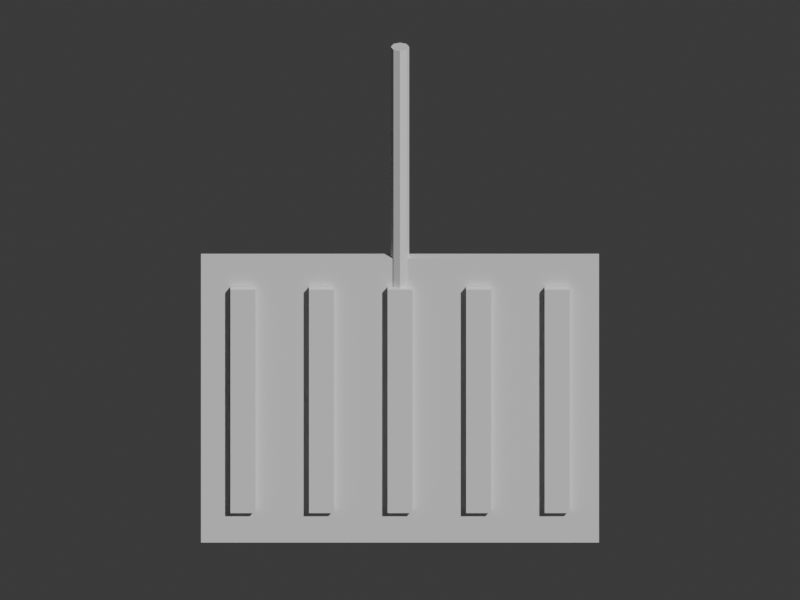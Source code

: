 # Source: wear_tenugui.blend  (saved by Blender 5.2.45; exported with 4.5.12 LTS)
import bpy
from mathutils import Matrix  # noqa: F401  (used for matrix-valued properties, if any)

bpy.ops.wm.read_factory_settings(use_empty=True)
scene = bpy.context.scene
scene.name = 'Scene'

# ---- collections
col_collection = bpy.data.collections.new('Collection'); scene.collection.children.link(col_collection)

# ---- materials (node trees are filled in below, after node groups)
mat_paper = bpy.data.materials.new('paper')
mat_paper.diffuse_color = (0.92, 0.84, 0.65, 1.0)
mat_indigo = bpy.data.materials.new('indigo')
mat_indigo.diffuse_color = (0.13, 0.22, 0.38, 1.0)
mat_wood = bpy.data.materials.new('wood')
mat_wood.diffuse_color = (0.49, 0.27, 0.13, 1.0)

# ---- material node trees
mat_paper.use_nodes = True; mat_paper.node_tree.nodes.clear()
_N = mat_paper.node_tree.nodes; _L = mat_paper.node_tree.links
n0 = _N.new('ShaderNodeBsdfPrincipled'); n0.name = 'Principled BSDF'; n0.location = (-200, 100)
n0.inputs[10].default_value = 0.005
n1 = _N.new('ShaderNodeOutputMaterial'); n1.name = 'Material Output'; n1.location = (200, 100)
_L.new(n0.outputs[0], n1.inputs[0])
n1.is_active_output = True
mat_indigo.use_nodes = True; mat_indigo.node_tree.nodes.clear()
_N = mat_indigo.node_tree.nodes; _L = mat_indigo.node_tree.links
n0 = _N.new('ShaderNodeBsdfPrincipled'); n0.name = 'Principled BSDF'; n0.location = (-200, 100)
n0.inputs[10].default_value = 0.005
n1 = _N.new('ShaderNodeOutputMaterial'); n1.name = 'Material Output'; n1.location = (200, 100)
_L.new(n0.outputs[0], n1.inputs[0])
n1.is_active_output = True
mat_wood.use_nodes = True; mat_wood.node_tree.nodes.clear()
_N = mat_wood.node_tree.nodes; _L = mat_wood.node_tree.links
n0 = _N.new('ShaderNodeBsdfPrincipled'); n0.name = 'Principled BSDF'; n0.location = (-200, 100)
n0.inputs[10].default_value = 0.005
n1 = _N.new('ShaderNodeOutputMaterial'); n1.name = 'Material Output'; n1.location = (200, 100)
_L.new(n0.outputs[0], n1.inputs[0])
n1.is_active_output = True

# ---- world
world_world = bpy.data.worlds.new('World'); scene.world = world_world
world_world.use_nodes = True; world_world.node_tree.nodes.clear()
_N = world_world.node_tree.nodes; _L = world_world.node_tree.links
n0 = _N.new('ShaderNodeOutputWorld'); n0.name = 'World Output'; n0.location = (200, 100)
n1 = _N.new('ShaderNodeBackground'); n1.name = 'Background'; n1.location = (-200, 100)
n1.inputs[0].default_value = (0.05088, 0.05088, 0.05088, 1.0)
_L.new(n1.outputs[0], n0.inputs[0])
n0.is_active_output = True
world_world.color = (0.05088, 0.05088, 0.05088)
world_world.sun_shadow_jitter_overblur = 0.0

# ---- cameras
cam_camera = bpy.data.cameras.new('Camera')
cam_camera.type = 'ORTHO'
cam_camera.ortho_scale = 2.45

# ---- meshes
me_cube = bpy.data.meshes.new('Cube')
me_cube.from_pydata([(-0.76, -0.02, -0.61), (-0.76, -0.02, 0.61), (-0.76, 0.02, -0.61), (-0.76, 0.02, 0.61), (0.76, -0.02, -0.61), (0.76, -0.02, 0.61), (0.76, 0.02, -0.61), (0.76, 0.02, 0.61)], [], [(0, 1, 3, 2), (2, 3, 7, 6), (6, 7, 5, 4), (4, 5, 1, 0), (2, 6, 4, 0), (7, 3, 1, 5)])
_uv = me_cube.uv_layers.new(name='UVMap')
_uv.uv.foreach_set('vector', [0.375, 0.0, 0.625, 0.0, 0.625, 0.25, 0.375, 0.25, 0.375, 0.25, 0.625, 0.25, 0.625, 0.5, 0.375, 0.5, 0.375, 0.5, 0.625, 0.5, 0.625, 0.75, 0.375, 0.75, 0.375, 0.75, 0.625, 0.75, 0.625, 1.0, 0.375, 1.0, 0.125, 0.5, 0.375, 0.5, 0.375, 0.75, 0.125, 0.75, 0.625, 0.5, 0.875, 0.5, 0.875, 0.75, 0.625, 0.75])
me_cube.materials.append(mat_paper)
me_cube.update()
me_cube_001 = bpy.data.meshes.new('Cube.001')
me_cube_001.from_pydata([(-0.0475, -0.0115, -0.48), (-0.0475, -0.0115, 0.48), (-0.0475, 0.0115, -0.48), (-0.0475, 0.0115, 0.48), (0.0475, -0.0115, -0.48), (0.0475, -0.0115, 0.48), (0.0475, 0.0115, -0.48), (0.0475, 0.0115, 0.48)], [], [(0, 1, 3, 2), (2, 3, 7, 6), (6, 7, 5, 4), (4, 5, 1, 0), (2, 6, 4, 0), (7, 3, 1, 5)])
_uv = me_cube_001.uv_layers.new(name='UVMap')
_uv.uv.foreach_set('vector', [0.375, 0.0, 0.625, 0.0, 0.625, 0.25, 0.375, 0.25, 0.375, 0.25, 0.625, 0.25, 0.625, 0.5, 0.375, 0.5, 0.375, 0.5, 0.625, 0.5, 0.625, 0.75, 0.375, 0.75, 0.375, 0.75, 0.625, 0.75, 0.625, 1.0, 0.375, 1.0, 0.125, 0.5, 0.375, 0.5, 0.375, 0.75, 0.125, 0.75, 0.625, 0.5, 0.875, 0.5, 0.875, 0.75, 0.625, 0.75])
me_cube_001.materials.append(mat_indigo)
me_cube_001.update()
me_cube_002 = bpy.data.meshes.new('Cube.002')
me_cube_002.from_pydata([(-0.0475, -0.0115, -0.48), (-0.0475, -0.0115, 0.48), (-0.0475, 0.0115, -0.48), (-0.0475, 0.0115, 0.48), (0.0475, -0.0115, -0.48), (0.0475, -0.0115, 0.48), (0.0475, 0.0115, -0.48), (0.0475, 0.0115, 0.48)], [], [(0, 1, 3, 2), (2, 3, 7, 6), (6, 7, 5, 4), (4, 5, 1, 0), (2, 6, 4, 0), (7, 3, 1, 5)])
_uv = me_cube_002.uv_layers.new(name='UVMap')
_uv.uv.foreach_set('vector', [0.375, 0.0, 0.625, 0.0, 0.625, 0.25, 0.375, 0.25, 0.375, 0.25, 0.625, 0.25, 0.625, 0.5, 0.375, 0.5, 0.375, 0.5, 0.625, 0.5, 0.625, 0.75, 0.375, 0.75, 0.375, 0.75, 0.625, 0.75, 0.625, 1.0, 0.375, 1.0, 0.125, 0.5, 0.375, 0.5, 0.375, 0.75, 0.125, 0.75, 0.625, 0.5, 0.875, 0.5, 0.875, 0.75, 0.625, 0.75])
me_cube_002.materials.append(mat_indigo)
me_cube_002.update()
me_cube_003 = bpy.data.meshes.new('Cube.003')
me_cube_003.from_pydata([(-0.0475, -0.0115, -0.48), (-0.0475, -0.0115, 0.48), (-0.0475, 0.0115, -0.48), (-0.0475, 0.0115, 0.48), (0.0475, -0.0115, -0.48), (0.0475, -0.0115, 0.48), (0.0475, 0.0115, -0.48), (0.0475, 0.0115, 0.48)], [], [(0, 1, 3, 2), (2, 3, 7, 6), (6, 7, 5, 4), (4, 5, 1, 0), (2, 6, 4, 0), (7, 3, 1, 5)])
_uv = me_cube_003.uv_layers.new(name='UVMap')
_uv.uv.foreach_set('vector', [0.375, 0.0, 0.625, 0.0, 0.625, 0.25, 0.375, 0.25, 0.375, 0.25, 0.625, 0.25, 0.625, 0.5, 0.375, 0.5, 0.375, 0.5, 0.625, 0.5, 0.625, 0.75, 0.375, 0.75, 0.375, 0.75, 0.625, 0.75, 0.625, 1.0, 0.375, 1.0, 0.125, 0.5, 0.375, 0.5, 0.375, 0.75, 0.125, 0.75, 0.625, 0.5, 0.875, 0.5, 0.875, 0.75, 0.625, 0.75])
me_cube_003.materials.append(mat_indigo)
me_cube_003.update()
me_cube_004 = bpy.data.meshes.new('Cube.004')
me_cube_004.from_pydata([(-0.0475, -0.0115, -0.48), (-0.0475, -0.0115, 0.48), (-0.0475, 0.0115, -0.48), (-0.0475, 0.0115, 0.48), (0.0475, -0.0115, -0.48), (0.0475, -0.0115, 0.48), (0.0475, 0.0115, -0.48), (0.0475, 0.0115, 0.48)], [], [(0, 1, 3, 2), (2, 3, 7, 6), (6, 7, 5, 4), (4, 5, 1, 0), (2, 6, 4, 0), (7, 3, 1, 5)])
_uv = me_cube_004.uv_layers.new(name='UVMap')
_uv.uv.foreach_set('vector', [0.375, 0.0, 0.625, 0.0, 0.625, 0.25, 0.375, 0.25, 0.375, 0.25, 0.625, 0.25, 0.625, 0.5, 0.375, 0.5, 0.375, 0.5, 0.625, 0.5, 0.625, 0.75, 0.375, 0.75, 0.375, 0.75, 0.625, 0.75, 0.625, 1.0, 0.375, 1.0, 0.125, 0.5, 0.375, 0.5, 0.375, 0.75, 0.125, 0.75, 0.625, 0.5, 0.875, 0.5, 0.875, 0.75, 0.625, 0.75])
me_cube_004.materials.append(mat_indigo)
me_cube_004.update()
me_cube_005 = bpy.data.meshes.new('Cube.005')
me_cube_005.from_pydata([(-0.0475, -0.0115, -0.48), (-0.0475, -0.0115, 0.48), (-0.0475, 0.0115, -0.48), (-0.0475, 0.0115, 0.48), (0.0475, -0.0115, -0.48), (0.0475, -0.0115, 0.48), (0.0475, 0.0115, -0.48), (0.0475, 0.0115, 0.48)], [], [(0, 1, 3, 2), (2, 3, 7, 6), (6, 7, 5, 4), (4, 5, 1, 0), (2, 6, 4, 0), (7, 3, 1, 5)])
_uv = me_cube_005.uv_layers.new(name='UVMap')
_uv.uv.foreach_set('vector', [0.375, 0.0, 0.625, 0.0, 0.625, 0.25, 0.375, 0.25, 0.375, 0.25, 0.625, 0.25, 0.625, 0.5, 0.375, 0.5, 0.375, 0.5, 0.625, 0.5, 0.625, 0.75, 0.375, 0.75, 0.375, 0.75, 0.625, 0.75, 0.625, 1.0, 0.375, 1.0, 0.125, 0.5, 0.375, 0.5, 0.375, 0.75, 0.125, 0.75, 0.625, 0.5, 0.875, 0.5, 0.875, 0.75, 0.625, 0.75])
me_cube_005.materials.append(mat_indigo)
me_cube_005.update()
me_cylinder = bpy.data.meshes.new('Cylinder')
me_cylinder.from_pydata([(0.0, 0.035, -0.85), (0.0, 0.035, 0.85), (0.02475, 0.02475, -0.85), (0.02475, 0.02475, 0.85), (0.035, 0.0, -0.85), (0.035, 0.0, 0.85), (0.02475, -0.02475, -0.85), (0.02475, -0.02475, 0.85), (0.0, -0.035, -0.85), (0.0, -0.035, 0.85), (-0.02475, -0.02475, -0.85), (-0.02475, -0.02475, 0.85), (-0.035, 0.0, -0.85), (-0.035, 0.0, 0.85), (-0.02475, 0.02475, -0.85), (-0.02475, 0.02475, 0.85)], [], [(0, 1, 3, 2), (2, 3, 5, 4), (4, 5, 7, 6), (6, 7, 9, 8), (8, 9, 11, 10), (10, 11, 13, 12), (3, 1, 15, 13, 11, 9, 7, 5), (12, 13, 15, 14), (14, 15, 1, 0), (0, 2, 4, 6, 8, 10, 12, 14)])
_uv = me_cylinder.uv_layers.new(name='UVMap')
_uv.uv.foreach_set('vector', [1.0, 0.5, 1.0, 1.0, 0.875, 1.0, 0.875, 0.5, 0.875, 0.5, 0.875, 1.0, 0.75, 1.0, 0.75, 0.5, 0.75, 0.5, 0.75, 1.0, 0.625, 1.0, 0.625, 0.5, 0.625, 0.5, 0.625, 1.0, 0.5, 1.0, 0.5, 0.5, 0.5, 0.5, 0.5, 1.0, 0.375, 1.0, 0.375, 0.5, 0.375, 0.5, 0.375, 1.0, 0.25, 1.0, 0.25, 0.5, 0.4197, 0.4197, 0.25, 0.49, 0.08029, 0.4197, 0.01, 0.25, 0.08029, 0.08029, 0.25, 0.01, 0.4197, 0.08029, 0.49, 0.25, 0.25, 0.5, 0.25, 1.0, 0.125, 1.0, 0.125, 0.5, 0.125, 0.5, 0.125, 1.0, 0.0, 1.0, 0.0, 0.5, 0.75, 0.49, 0.9197, 0.4197, 0.99, 0.25, 0.9197, 0.08029, 0.75, 0.01, 0.5803, 0.08029, 0.51, 0.25, 0.5803, 0.4197])
me_cylinder.materials.append(mat_wood)
me_cylinder.update()

# ---- objects
ob_tenugui_hanging_cotton = bpy.data.objects.new('Tenugui hanging cotton', me_cube)
ob_indigo_dyed_stripe = bpy.data.objects.new('Indigo dyed stripe', me_cube_001)
ob_indigo_dyed_stripe_001 = bpy.data.objects.new('Indigo dyed stripe.001', me_cube_002)
ob_indigo_dyed_stripe_002 = bpy.data.objects.new('Indigo dyed stripe.002', me_cube_003)
ob_indigo_dyed_stripe_003 = bpy.data.objects.new('Indigo dyed stripe.003', me_cube_004)
ob_indigo_dyed_stripe_004 = bpy.data.objects.new('Indigo dyed stripe.004', me_cube_005)
ob_hanging_dowel = bpy.data.objects.new('Hanging dowel', me_cylinder)
ob_turntable_camera = bpy.data.objects.new('Turntable_Camera', cam_camera)

# ---- transforms, parenting, visibility, modifiers, constraints
ob_tenugui_hanging_cotton.location = (0.0, 0.004611, 0.4892)
ob_tenugui_hanging_cotton.scale = (0.8019, 0.8019, 0.8019)
ob_indigo_dyed_stripe.location = (-0.4811, -0.02346, 0.4972)
ob_indigo_dyed_stripe.scale = (0.8019, 0.8019, 0.8019)
ob_indigo_dyed_stripe_001.location = (-0.2406, -0.02346, 0.4972)
ob_indigo_dyed_stripe_001.scale = (0.8019, 0.8019, 0.8019)
ob_indigo_dyed_stripe_002.location = (0.0, -0.02346, 0.4972)
ob_indigo_dyed_stripe_002.scale = (0.8019, 0.8019, 0.8019)
ob_indigo_dyed_stripe_003.location = (0.2406, -0.02346, 0.4972)
ob_indigo_dyed_stripe_003.scale = (0.8019, 0.8019, 0.8019)
ob_indigo_dyed_stripe_004.location = (0.4811, -0.02346, 0.4972)
ob_indigo_dyed_stripe_004.scale = (0.8019, 0.8019, 0.8019)
ob_hanging_dowel.location = (0.0, 0.004611, 1.018)
ob_hanging_dowel.scale = (0.8019, 0.8019, 0.8019)
ob_turntable_camera.location = (2.817e-16, -4.6, 3.2)
ob_turntable_camera.rotation_euler = (1.095, 3.154e-24, 6.123e-17)

# ---- collection membership
col_collection.objects.link(ob_tenugui_hanging_cotton)
col_collection.objects.link(ob_indigo_dyed_stripe)
col_collection.objects.link(ob_indigo_dyed_stripe_001)
col_collection.objects.link(ob_indigo_dyed_stripe_002)
col_collection.objects.link(ob_indigo_dyed_stripe_003)
col_collection.objects.link(ob_indigo_dyed_stripe_004)
col_collection.objects.link(ob_hanging_dowel)
col_collection.objects.link(ob_turntable_camera)

# ---- scene / render settings (as saved in the file)
scene.camera = ob_turntable_camera
scene.frame_start = 1; scene.frame_end = 144; scene.frame_set(144)
scene.render.engine = 'BLENDER_WORKBENCH'
scene.render.resolution_x = 400
scene.render.resolution_y = 300
scene.render.bake_bias = 0.0
scene.render.bake_samples = 0
scene.render.compositor_device = 'GPU'
scene.eevee.use_volume_custom_range = False
scene.eevee.fast_gi_thickness_near = 0.1
scene.eevee.fast_gi_thickness_far = 0.0
scene.eevee.ray_tracing_options.screen_trace_thickness = 0.1
bpy.context.view_layer.update()

# ---- added for rendering (the .blend has no usable light): sun
light_auto_sun = bpy.data.lights.new('AutoSun', 'SUN')
light_auto_sun.energy = 3.0
light_auto_sun.angle = 0.0523599
ob_auto_sun = bpy.data.objects.new('AutoSun', light_auto_sun)
scene.collection.objects.link(ob_auto_sun)
ob_auto_sun.rotation_euler = (0.872665, 0.174533, 0.523599)
bpy.context.view_layer.update()
